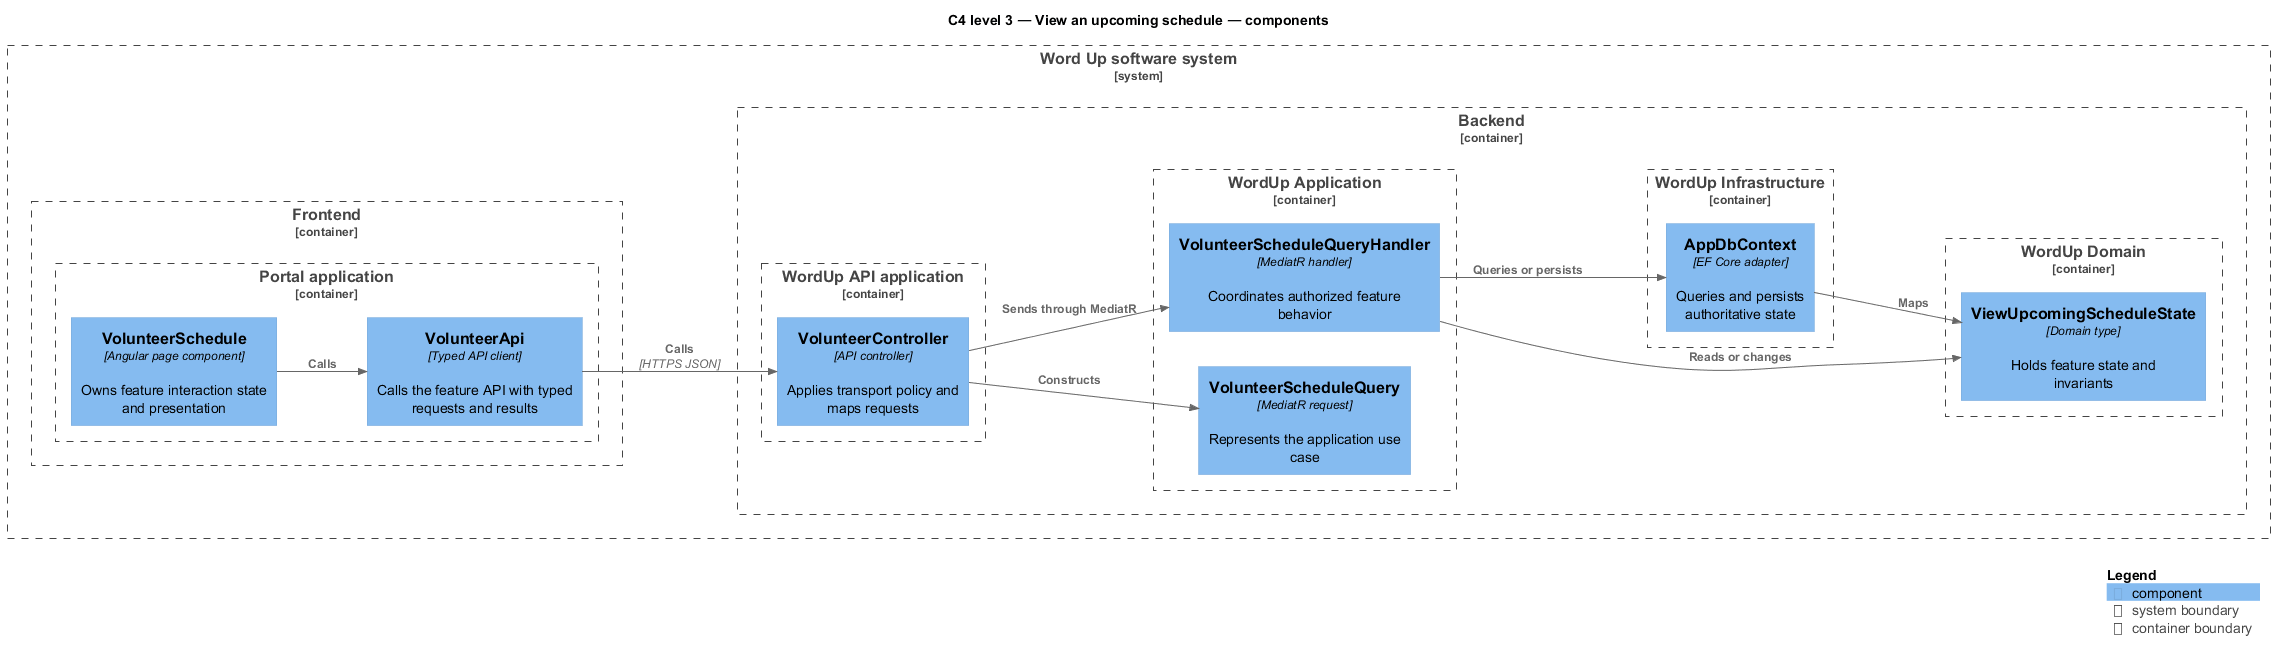

The diagram above was rendered by PlantUML. Its source (embedded in the PNG):
@startuml
!include <C4/C4_Component>
LAYOUT_LEFT_RIGHT()
title C4 level 3 — View an upcoming schedule — components
System_Boundary(wordup, "Word Up software system") {
  Container_Boundary(frontend, "Frontend") {
    Container_Boundary(frontend_app, "Portal application") {
      Component(page, "VolunteerSchedule", "Angular page component", "Owns feature interaction state and presentation")
      Component(client, "VolunteerApi", "Typed API client", "Calls the feature API with typed requests and results")
    }
  }
  Container_Boundary(backend, "Backend") {
    Container_Boundary(api_app, "WordUp API application") {
      Component(controller, "VolunteerController", "API controller", "Applies transport policy and maps requests")
    }
    Container_Boundary(application, "WordUp Application") {
      Component(request, "VolunteerScheduleQuery", "MediatR request", "Represents the application use case")
      Component(handler, "VolunteerScheduleQueryHandler", "MediatR handler", "Coordinates authorized feature behavior")
    }
    Container_Boundary(domain, "WordUp Domain") {
      Component(entity, "ViewUpcomingScheduleState", "Domain type", "Holds feature state and invariants")
    }
    Container_Boundary(infrastructure, "WordUp Infrastructure") {
      Component(persistence, "AppDbContext", "EF Core adapter", "Queries and persists authoritative state")
    }
  }
}
Rel(page, client, "Calls")
Rel(client, controller, "Calls", "HTTPS JSON")
Rel(controller, request, "Constructs")
Rel(controller, handler, "Sends through MediatR")
Rel(handler, entity, "Reads or changes")
Rel(handler, persistence, "Queries or persists")
Rel(persistence, entity, "Maps")
SHOW_LEGEND()
@enduml